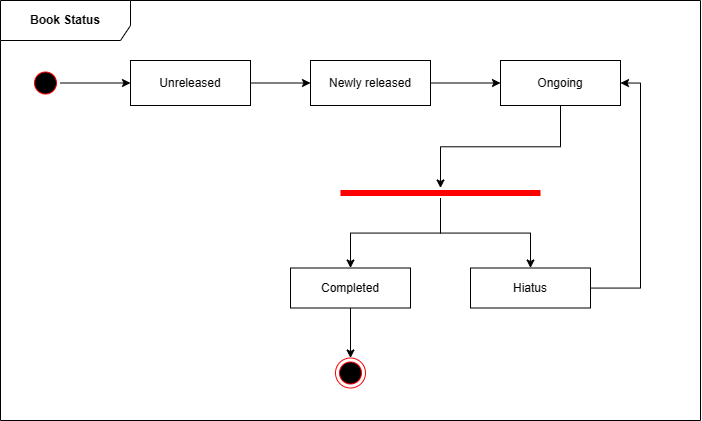

The diagram above was exported from draw.io. Its source (the exported page's mxGraphModel, read from the mxfile embedded in the PNG):
<mxGraphModel dx="1419" dy="819" grid="1" gridSize="10" guides="1" tooltips="1" connect="1" arrows="1" fold="1" page="1" pageScale="1" pageWidth="850" pageHeight="1100" math="0" shadow="0">
  <root>
    <mxCell id="0" />
    <mxCell id="1" parent="0" />
    <mxCell id="95huX523AQFn9EcMjhDn-1" value="&lt;b&gt;Book Status&lt;/b&gt;" style="shape=umlFrame;whiteSpace=wrap;html=1;pointerEvents=0;width=130;height=40;" vertex="1" parent="1">
      <mxGeometry x="80" y="40" width="700" height="420" as="geometry" />
    </mxCell>
    <mxCell id="95huX523AQFn9EcMjhDn-11" style="edgeStyle=orthogonalEdgeStyle;rounded=0;orthogonalLoop=1;jettySize=auto;html=1;entryX=0;entryY=0.5;entryDx=0;entryDy=0;" edge="1" parent="1" source="95huX523AQFn9EcMjhDn-2" target="95huX523AQFn9EcMjhDn-4">
      <mxGeometry relative="1" as="geometry" />
    </mxCell>
    <mxCell id="95huX523AQFn9EcMjhDn-2" value="" style="ellipse;html=1;shape=startState;fillColor=#000000;strokeColor=#ff0000;" vertex="1" parent="1">
      <mxGeometry x="110" y="107.5" width="30" height="30" as="geometry" />
    </mxCell>
    <mxCell id="95huX523AQFn9EcMjhDn-12" style="edgeStyle=orthogonalEdgeStyle;rounded=0;orthogonalLoop=1;jettySize=auto;html=1;entryX=0;entryY=0.5;entryDx=0;entryDy=0;" edge="1" parent="1" source="95huX523AQFn9EcMjhDn-4" target="95huX523AQFn9EcMjhDn-5">
      <mxGeometry relative="1" as="geometry" />
    </mxCell>
    <mxCell id="95huX523AQFn9EcMjhDn-4" value="Unreleased" style="rounded=0;whiteSpace=wrap;html=1;" vertex="1" parent="1">
      <mxGeometry x="210" y="100" width="120" height="45" as="geometry" />
    </mxCell>
    <mxCell id="95huX523AQFn9EcMjhDn-13" style="edgeStyle=orthogonalEdgeStyle;rounded=0;orthogonalLoop=1;jettySize=auto;html=1;entryX=0;entryY=0.5;entryDx=0;entryDy=0;" edge="1" parent="1" source="95huX523AQFn9EcMjhDn-5" target="95huX523AQFn9EcMjhDn-6">
      <mxGeometry relative="1" as="geometry" />
    </mxCell>
    <mxCell id="95huX523AQFn9EcMjhDn-5" value="Newly released" style="rounded=0;whiteSpace=wrap;html=1;" vertex="1" parent="1">
      <mxGeometry x="390" y="100" width="120" height="45" as="geometry" />
    </mxCell>
    <mxCell id="95huX523AQFn9EcMjhDn-16" style="edgeStyle=orthogonalEdgeStyle;rounded=0;orthogonalLoop=1;jettySize=auto;html=1;" edge="1" parent="1" source="95huX523AQFn9EcMjhDn-6" target="95huX523AQFn9EcMjhDn-7">
      <mxGeometry relative="1" as="geometry" />
    </mxCell>
    <mxCell id="95huX523AQFn9EcMjhDn-6" value="Ongoing" style="rounded=0;whiteSpace=wrap;html=1;" vertex="1" parent="1">
      <mxGeometry x="580" y="100" width="120" height="45" as="geometry" />
    </mxCell>
    <mxCell id="95huX523AQFn9EcMjhDn-14" style="edgeStyle=orthogonalEdgeStyle;rounded=0;orthogonalLoop=1;jettySize=auto;html=1;entryX=0.5;entryY=0;entryDx=0;entryDy=0;" edge="1" parent="1" source="95huX523AQFn9EcMjhDn-7" target="95huX523AQFn9EcMjhDn-10">
      <mxGeometry relative="1" as="geometry" />
    </mxCell>
    <mxCell id="95huX523AQFn9EcMjhDn-15" style="edgeStyle=orthogonalEdgeStyle;rounded=0;orthogonalLoop=1;jettySize=auto;html=1;entryX=0.5;entryY=0;entryDx=0;entryDy=0;" edge="1" parent="1" source="95huX523AQFn9EcMjhDn-7" target="95huX523AQFn9EcMjhDn-9">
      <mxGeometry relative="1" as="geometry" />
    </mxCell>
    <mxCell id="95huX523AQFn9EcMjhDn-7" value="" style="shape=line;html=1;strokeWidth=6;strokeColor=#ff0000;" vertex="1" parent="1">
      <mxGeometry x="420" y="227.5" width="200" height="10" as="geometry" />
    </mxCell>
    <mxCell id="95huX523AQFn9EcMjhDn-19" style="edgeStyle=orthogonalEdgeStyle;rounded=0;orthogonalLoop=1;jettySize=auto;html=1;entryX=0.5;entryY=0;entryDx=0;entryDy=0;" edge="1" parent="1" source="95huX523AQFn9EcMjhDn-9" target="95huX523AQFn9EcMjhDn-18">
      <mxGeometry relative="1" as="geometry" />
    </mxCell>
    <mxCell id="95huX523AQFn9EcMjhDn-9" value="Completed" style="rounded=0;whiteSpace=wrap;html=1;" vertex="1" parent="1">
      <mxGeometry x="370" y="307.5" width="120" height="40" as="geometry" />
    </mxCell>
    <mxCell id="95huX523AQFn9EcMjhDn-17" style="edgeStyle=orthogonalEdgeStyle;rounded=0;orthogonalLoop=1;jettySize=auto;html=1;entryX=1;entryY=0.5;entryDx=0;entryDy=0;" edge="1" parent="1" source="95huX523AQFn9EcMjhDn-10" target="95huX523AQFn9EcMjhDn-6">
      <mxGeometry relative="1" as="geometry">
        <Array as="points">
          <mxPoint x="720" y="327.5" />
          <mxPoint x="720" y="122.5" />
        </Array>
      </mxGeometry>
    </mxCell>
    <mxCell id="95huX523AQFn9EcMjhDn-10" value="Hiatus" style="rounded=0;whiteSpace=wrap;html=1;" vertex="1" parent="1">
      <mxGeometry x="550" y="307.5" width="120" height="40" as="geometry" />
    </mxCell>
    <mxCell id="95huX523AQFn9EcMjhDn-18" value="" style="ellipse;html=1;shape=endState;fillColor=#000000;strokeColor=#ff0000;" vertex="1" parent="1">
      <mxGeometry x="415" y="397.5" width="30" height="30" as="geometry" />
    </mxCell>
  </root>
</mxGraphModel>